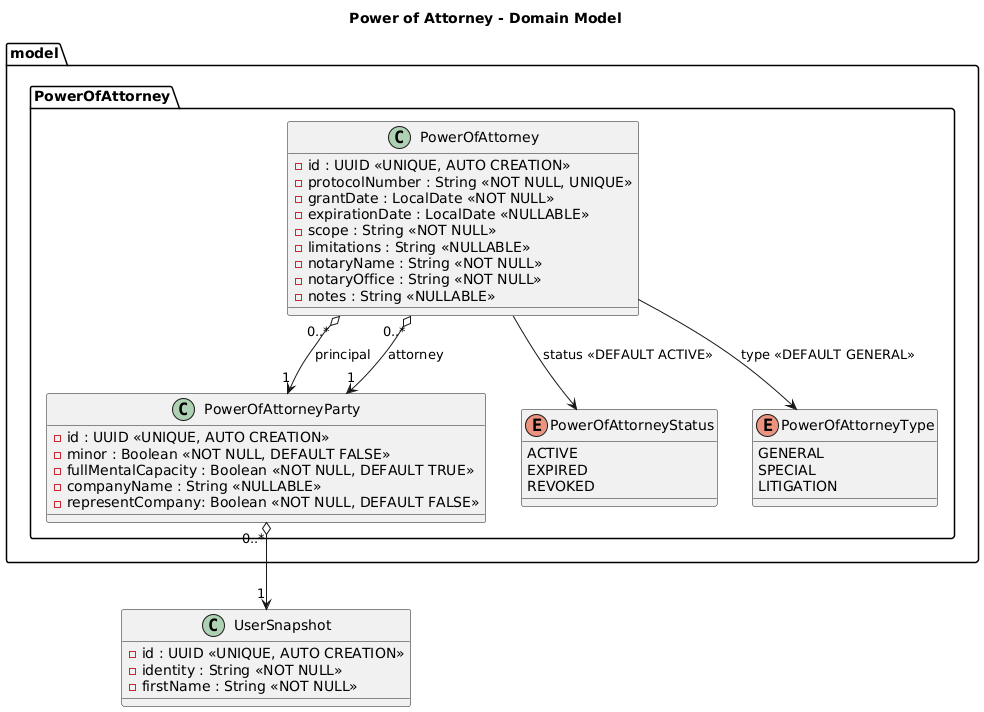

The diagram above was rendered by PlantUML. Its source (embedded in the PNG):
@startuml
title Power of Attorney - Domain Model

package "model" {

    package "PowerOfAttorney" {

        class PowerOfAttorney {
            -id : UUID <<UNIQUE, AUTO CREATION>>
            -protocolNumber : String <<NOT NULL, UNIQUE>>
            -grantDate : LocalDate <<NOT NULL>>
            -expirationDate : LocalDate <<NULLABLE>>
            -scope : String <<NOT NULL>>
            -limitations : String <<NULLABLE>>
            -notaryName : String <<NOT NULL>>
            -notaryOffice : String <<NOT NULL>>
            -notes : String <<NULLABLE>>
        }

        class PowerOfAttorneyParty {
            -id : UUID <<UNIQUE, AUTO CREATION>>
            -minor : Boolean <<NOT NULL, DEFAULT FALSE>>
            -fullMentalCapacity : Boolean <<NOT NULL, DEFAULT TRUE>>
            -companyName : String <<NULLABLE>>
            -representCompany: Boolean <<NOT NULL, DEFAULT FALSE>>
        }

        enum PowerOfAttorneyStatus {
            ACTIVE
            EXPIRED
            REVOKED
        }

        enum PowerOfAttorneyType {
            GENERAL
            SPECIAL
            LITIGATION
        }

        PowerOfAttorney "0..*" o--> "1" PowerOfAttorneyParty : principal
        PowerOfAttorney "0..*" o--> "1" PowerOfAttorneyParty : attorney

        PowerOfAttorney --> PowerOfAttorneyType: type <<DEFAULT GENERAL>>
        PowerOfAttorney --> PowerOfAttorneyStatus: status <<DEFAULT ACTIVE>>
    }
}

class UserSnapshot {
    -id : UUID <<UNIQUE, AUTO CREATION>>
    -identity : String <<NOT NULL>>
    -firstName : String <<NOT NULL>>
}

PowerOfAttorneyParty "0..*" o--> "1" UserSnapshot
@enduml